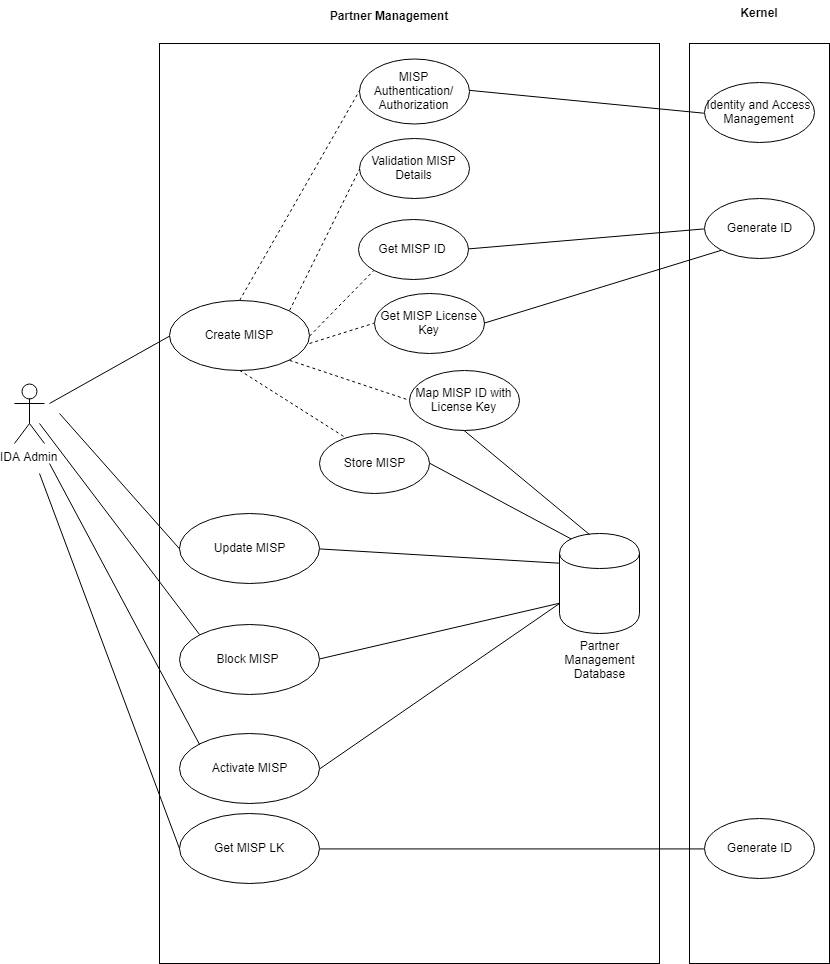

The diagram above was exported from draw.io. Its source (the exported page's mxGraphModel, read from the mxfile embedded in the PNG):
<mxGraphModel dx="1057" dy="686" grid="1" gridSize="10" guides="1" tooltips="1" connect="1" arrows="1" fold="1" page="1" pageScale="1" pageWidth="850" pageHeight="1100" math="0" shadow="0">
  <root>
    <mxCell id="0" />
    <mxCell id="1" parent="0" />
    <mxCell id="9BV5Hh1XJgXM72dCvo7y-2" value="" style="html=1;" vertex="1" parent="1">
      <mxGeometry x="170" y="120" width="500" height="920" as="geometry" />
    </mxCell>
    <mxCell id="9BV5Hh1XJgXM72dCvo7y-1" value="IDA Admin" style="shape=umlActor;verticalLabelPosition=bottom;labelBackgroundColor=#ffffff;verticalAlign=top;html=1;" vertex="1" parent="1">
      <mxGeometry x="25" y="460" width="30" height="60" as="geometry" />
    </mxCell>
    <mxCell id="9BV5Hh1XJgXM72dCvo7y-3" value="Partner Management" style="text;align=center;fontStyle=1;verticalAlign=middle;spacingLeft=3;spacingRight=3;strokeColor=none;rotatable=0;points=[[0,0.5],[1,0.5]];portConstraint=eastwest;" vertex="1" parent="1">
      <mxGeometry x="360" y="80" width="80" height="26" as="geometry" />
    </mxCell>
    <mxCell id="9BV5Hh1XJgXM72dCvo7y-4" value="Create MISP" style="ellipse;whiteSpace=wrap;html=1;" vertex="1" parent="1">
      <mxGeometry x="180" y="377" width="140" height="70" as="geometry" />
    </mxCell>
    <mxCell id="9BV5Hh1XJgXM72dCvo7y-9" value="" style="endArrow=none;html=1;entryX=0;entryY=0.5;entryDx=0;entryDy=0;" edge="1" parent="1" target="9BV5Hh1XJgXM72dCvo7y-4">
      <mxGeometry width="50" height="50" relative="1" as="geometry">
        <mxPoint x="60" y="480" as="sourcePoint" />
        <mxPoint x="130" y="360" as="targetPoint" />
      </mxGeometry>
    </mxCell>
    <mxCell id="9BV5Hh1XJgXM72dCvo7y-10" value="MISP Authentication/&lt;br&gt;Authorization&lt;br&gt;" style="ellipse;whiteSpace=wrap;html=1;" vertex="1" parent="1">
      <mxGeometry x="370" y="135" width="110" height="65" as="geometry" />
    </mxCell>
    <mxCell id="9BV5Hh1XJgXM72dCvo7y-11" value="Validation MISP Details&lt;br&gt;" style="ellipse;whiteSpace=wrap;html=1;rotation=0;" vertex="1" parent="1">
      <mxGeometry x="370" y="215" width="110" height="60" as="geometry" />
    </mxCell>
    <mxCell id="9BV5Hh1XJgXM72dCvo7y-12" value="Get MISP ID&lt;br&gt;" style="ellipse;whiteSpace=wrap;html=1;rotation=0;" vertex="1" parent="1">
      <mxGeometry x="368.5" y="296" width="110" height="60" as="geometry" />
    </mxCell>
    <mxCell id="9BV5Hh1XJgXM72dCvo7y-14" value="Get MISP License Key&lt;br&gt;" style="ellipse;whiteSpace=wrap;html=1;rotation=0;" vertex="1" parent="1">
      <mxGeometry x="385" y="370" width="110" height="60" as="geometry" />
    </mxCell>
    <mxCell id="9BV5Hh1XJgXM72dCvo7y-15" value="Map MISP ID with License Key&lt;br&gt;" style="ellipse;whiteSpace=wrap;html=1;rotation=0;" vertex="1" parent="1">
      <mxGeometry x="420" y="447" width="110" height="60" as="geometry" />
    </mxCell>
    <mxCell id="9BV5Hh1XJgXM72dCvo7y-17" value="" style="endArrow=none;dashed=1;html=1;exitX=0.5;exitY=0;exitDx=0;exitDy=0;entryX=0;entryY=0.5;entryDx=0;entryDy=0;" edge="1" parent="1" source="9BV5Hh1XJgXM72dCvo7y-4" target="9BV5Hh1XJgXM72dCvo7y-10">
      <mxGeometry width="50" height="50" relative="1" as="geometry">
        <mxPoint x="220" y="300" as="sourcePoint" />
        <mxPoint x="270" y="250" as="targetPoint" />
      </mxGeometry>
    </mxCell>
    <mxCell id="9BV5Hh1XJgXM72dCvo7y-18" value="" style="endArrow=none;dashed=1;html=1;exitX=1;exitY=0;exitDx=0;exitDy=0;entryX=0;entryY=0.5;entryDx=0;entryDy=0;" edge="1" parent="1" source="9BV5Hh1XJgXM72dCvo7y-4" target="9BV5Hh1XJgXM72dCvo7y-11">
      <mxGeometry width="50" height="50" relative="1" as="geometry">
        <mxPoint x="260.3333333333335" y="386.66666666666674" as="sourcePoint" />
        <mxPoint x="383.66666666666674" y="196.66666666666674" as="targetPoint" />
      </mxGeometry>
    </mxCell>
    <mxCell id="9BV5Hh1XJgXM72dCvo7y-19" value="" style="endArrow=none;dashed=1;html=1;exitX=1;exitY=0.5;exitDx=0;exitDy=0;entryX=0;entryY=1;entryDx=0;entryDy=0;" edge="1" parent="1" source="9BV5Hh1XJgXM72dCvo7y-4" target="9BV5Hh1XJgXM72dCvo7y-12">
      <mxGeometry width="50" height="50" relative="1" as="geometry">
        <mxPoint x="308.66666666666674" y="396.66666666666674" as="sourcePoint" />
        <mxPoint x="380.3333333333335" y="255" as="targetPoint" />
      </mxGeometry>
    </mxCell>
    <mxCell id="9BV5Hh1XJgXM72dCvo7y-21" value="" style="endArrow=none;dashed=1;html=1;entryX=0;entryY=0.5;entryDx=0;entryDy=0;" edge="1" parent="1" target="9BV5Hh1XJgXM72dCvo7y-14">
      <mxGeometry width="50" height="50" relative="1" as="geometry">
        <mxPoint x="320" y="420" as="sourcePoint" />
        <mxPoint x="378.66666666666674" y="416.66666666666674" as="targetPoint" />
      </mxGeometry>
    </mxCell>
    <mxCell id="9BV5Hh1XJgXM72dCvo7y-22" value="" style="endArrow=none;dashed=1;html=1;exitX=1;exitY=1;exitDx=0;exitDy=0;entryX=0;entryY=0.5;entryDx=0;entryDy=0;" edge="1" parent="1" source="9BV5Hh1XJgXM72dCvo7y-4" target="9BV5Hh1XJgXM72dCvo7y-15">
      <mxGeometry width="50" height="50" relative="1" as="geometry">
        <mxPoint x="282" y="456.66666666666674" as="sourcePoint" />
        <mxPoint x="378.66666666666674" y="500" as="targetPoint" />
      </mxGeometry>
    </mxCell>
    <mxCell id="9BV5Hh1XJgXM72dCvo7y-23" value="Block MISP&amp;nbsp;" style="ellipse;whiteSpace=wrap;html=1;" vertex="1" parent="1">
      <mxGeometry x="190" y="701" width="140" height="70" as="geometry" />
    </mxCell>
    <mxCell id="9BV5Hh1XJgXM72dCvo7y-24" value="Activate MISP" style="ellipse;whiteSpace=wrap;html=1;" vertex="1" parent="1">
      <mxGeometry x="190" y="810" width="140" height="70" as="geometry" />
    </mxCell>
    <mxCell id="9BV5Hh1XJgXM72dCvo7y-25" value="Get MISP LK" style="ellipse;whiteSpace=wrap;html=1;" vertex="1" parent="1">
      <mxGeometry x="190" y="890" width="140" height="70" as="geometry" />
    </mxCell>
    <mxCell id="9BV5Hh1XJgXM72dCvo7y-27" value="" style="shape=cylinder;whiteSpace=wrap;html=1;boundedLbl=1;backgroundOutline=1;" vertex="1" parent="1">
      <mxGeometry x="570" y="610" width="80" height="100" as="geometry" />
    </mxCell>
    <mxCell id="9BV5Hh1XJgXM72dCvo7y-28" value="" style="endArrow=none;html=1;exitX=0;exitY=0.7;exitDx=0;exitDy=0;entryX=1;entryY=0.5;entryDx=0;entryDy=0;" edge="1" parent="1" source="9BV5Hh1XJgXM72dCvo7y-27" target="9BV5Hh1XJgXM72dCvo7y-23">
      <mxGeometry width="50" height="50" relative="1" as="geometry">
        <mxPoint x="410.3333333333335" y="585" as="sourcePoint" />
        <mxPoint x="390" y="775" as="targetPoint" />
      </mxGeometry>
    </mxCell>
    <mxCell id="9BV5Hh1XJgXM72dCvo7y-29" value="" style="endArrow=none;html=1;entryX=0;entryY=0;entryDx=0;entryDy=0;" edge="1" parent="1" target="9BV5Hh1XJgXM72dCvo7y-23">
      <mxGeometry width="50" height="50" relative="1" as="geometry">
        <mxPoint x="50" y="500" as="sourcePoint" />
        <mxPoint x="190.33333333333348" y="421.66666666666674" as="targetPoint" />
      </mxGeometry>
    </mxCell>
    <mxCell id="9BV5Hh1XJgXM72dCvo7y-30" value="" style="endArrow=none;html=1;entryX=0;entryY=0;entryDx=0;entryDy=0;" edge="1" parent="1" target="9BV5Hh1XJgXM72dCvo7y-24">
      <mxGeometry width="50" height="50" relative="1" as="geometry">
        <mxPoint x="60" y="540" as="sourcePoint" />
        <mxPoint x="179.83333333333348" y="760" as="targetPoint" />
      </mxGeometry>
    </mxCell>
    <mxCell id="9BV5Hh1XJgXM72dCvo7y-31" value="" style="endArrow=none;html=1;entryX=0;entryY=0.5;entryDx=0;entryDy=0;" edge="1" parent="1" target="9BV5Hh1XJgXM72dCvo7y-25">
      <mxGeometry width="50" height="50" relative="1" as="geometry">
        <mxPoint x="50" y="550" as="sourcePoint" />
        <mxPoint x="180.33333333333348" y="805" as="targetPoint" />
      </mxGeometry>
    </mxCell>
    <mxCell id="9BV5Hh1XJgXM72dCvo7y-32" value="Partner Management &lt;br&gt;Database" style="text;html=1;strokeColor=none;fillColor=none;align=center;verticalAlign=middle;whiteSpace=wrap;rounded=0;" vertex="1" parent="1">
      <mxGeometry x="590" y="726" width="40" height="20" as="geometry" />
    </mxCell>
    <mxCell id="9BV5Hh1XJgXM72dCvo7y-33" value="" style="endArrow=none;html=1;entryX=1;entryY=0.5;entryDx=0;entryDy=0;" edge="1" parent="1" target="9BV5Hh1XJgXM72dCvo7y-24">
      <mxGeometry width="50" height="50" relative="1" as="geometry">
        <mxPoint x="570" y="680" as="sourcePoint" />
        <mxPoint x="330.3333333333335" y="675" as="targetPoint" />
      </mxGeometry>
    </mxCell>
    <mxCell id="9BV5Hh1XJgXM72dCvo7y-34" value="Update MISP" style="ellipse;whiteSpace=wrap;html=1;" vertex="1" parent="1">
      <mxGeometry x="190" y="590" width="140" height="70" as="geometry" />
    </mxCell>
    <mxCell id="9BV5Hh1XJgXM72dCvo7y-35" value="" style="endArrow=none;html=1;entryX=0;entryY=0.5;entryDx=0;entryDy=0;" edge="1" parent="1" target="9BV5Hh1XJgXM72dCvo7y-34">
      <mxGeometry width="50" height="50" relative="1" as="geometry">
        <mxPoint x="70" y="490" as="sourcePoint" />
        <mxPoint x="190.33333333333348" y="421.66666666666674" as="targetPoint" />
      </mxGeometry>
    </mxCell>
    <mxCell id="9BV5Hh1XJgXM72dCvo7y-36" value="" style="endArrow=none;html=1;exitX=0;exitY=0.3;exitDx=0;exitDy=0;entryX=1;entryY=0.5;entryDx=0;entryDy=0;" edge="1" parent="1" source="9BV5Hh1XJgXM72dCvo7y-27" target="9BV5Hh1XJgXM72dCvo7y-34">
      <mxGeometry width="50" height="50" relative="1" as="geometry">
        <mxPoint x="580.3333333333335" y="690" as="sourcePoint" />
        <mxPoint x="340.3333333333335" y="746.6666666666667" as="targetPoint" />
      </mxGeometry>
    </mxCell>
    <mxCell id="9BV5Hh1XJgXM72dCvo7y-39" value="" style="rounded=0;whiteSpace=wrap;html=1;" vertex="1" parent="1">
      <mxGeometry x="700" y="120" width="140" height="920" as="geometry" />
    </mxCell>
    <mxCell id="9BV5Hh1XJgXM72dCvo7y-40" value="Kernel" style="text;align=center;fontStyle=1;verticalAlign=middle;spacingLeft=3;spacingRight=3;strokeColor=none;rotatable=0;points=[[0,0.5],[1,0.5]];portConstraint=eastwest;" vertex="1" parent="1">
      <mxGeometry x="730" y="77" width="80" height="26" as="geometry" />
    </mxCell>
    <mxCell id="9BV5Hh1XJgXM72dCvo7y-41" value="Generate ID&lt;br&gt;" style="ellipse;whiteSpace=wrap;html=1;rotation=0;" vertex="1" parent="1">
      <mxGeometry x="715" y="275" width="110" height="60" as="geometry" />
    </mxCell>
    <mxCell id="9BV5Hh1XJgXM72dCvo7y-42" value="" style="endArrow=none;html=1;exitX=0;exitY=0.5;exitDx=0;exitDy=0;entryX=1;entryY=0.5;entryDx=0;entryDy=0;" edge="1" parent="1" source="9BV5Hh1XJgXM72dCvo7y-41" target="9BV5Hh1XJgXM72dCvo7y-12">
      <mxGeometry width="50" height="50" relative="1" as="geometry">
        <mxPoint x="580.1428571428573" y="649.7142857142858" as="sourcePoint" />
        <mxPoint x="340.14285714285734" y="635.4285714285716" as="targetPoint" />
      </mxGeometry>
    </mxCell>
    <mxCell id="9BV5Hh1XJgXM72dCvo7y-43" value="Identity and Access Management&lt;br&gt;" style="ellipse;whiteSpace=wrap;html=1;rotation=0;" vertex="1" parent="1">
      <mxGeometry x="715" y="159" width="110" height="60" as="geometry" />
    </mxCell>
    <mxCell id="9BV5Hh1XJgXM72dCvo7y-44" value="" style="endArrow=none;html=1;exitX=0;exitY=0.5;exitDx=0;exitDy=0;entryX=1;entryY=0.5;entryDx=0;entryDy=0;" edge="1" parent="1" source="9BV5Hh1XJgXM72dCvo7y-43" target="9BV5Hh1XJgXM72dCvo7y-10">
      <mxGeometry width="50" height="50" relative="1" as="geometry">
        <mxPoint x="724.4285714285716" y="315.42857142857144" as="sourcePoint" />
        <mxPoint x="488.7142857142858" y="335.42857142857144" as="targetPoint" />
      </mxGeometry>
    </mxCell>
    <mxCell id="9BV5Hh1XJgXM72dCvo7y-46" value="Store MISP&lt;br&gt;" style="ellipse;whiteSpace=wrap;html=1;rotation=0;" vertex="1" parent="1">
      <mxGeometry x="330" y="510" width="110" height="60" as="geometry" />
    </mxCell>
    <mxCell id="9BV5Hh1XJgXM72dCvo7y-47" value="" style="endArrow=none;dashed=1;html=1;exitX=0.5;exitY=1;exitDx=0;exitDy=0;entryX=0.239;entryY=0.059;entryDx=0;entryDy=0;entryPerimeter=0;" edge="1" parent="1" source="9BV5Hh1XJgXM72dCvo7y-4" target="9BV5Hh1XJgXM72dCvo7y-46">
      <mxGeometry width="50" height="50" relative="1" as="geometry">
        <mxPoint x="283" y="455.42857142857156" as="sourcePoint" />
        <mxPoint x="378.7142857142858" y="499.7142857142858" as="targetPoint" />
      </mxGeometry>
    </mxCell>
    <mxCell id="9BV5Hh1XJgXM72dCvo7y-48" value="" style="endArrow=none;html=1;exitX=0.15;exitY=0.05;exitDx=0;exitDy=0;entryX=1;entryY=0.5;entryDx=0;entryDy=0;exitPerimeter=0;" edge="1" parent="1" source="9BV5Hh1XJgXM72dCvo7y-27" target="9BV5Hh1XJgXM72dCvo7y-46">
      <mxGeometry width="50" height="50" relative="1" as="geometry">
        <mxPoint x="741.5714285714287" y="336.8571428571429" as="sourcePoint" />
        <mxPoint x="488.7142857142858" y="416.8571428571429" as="targetPoint" />
      </mxGeometry>
    </mxCell>
    <mxCell id="9BV5Hh1XJgXM72dCvo7y-49" value="" style="endArrow=none;html=1;exitX=0;exitY=1;exitDx=0;exitDy=0;entryX=1;entryY=0.5;entryDx=0;entryDy=0;" edge="1" parent="1" source="9BV5Hh1XJgXM72dCvo7y-41" target="9BV5Hh1XJgXM72dCvo7y-14">
      <mxGeometry width="50" height="50" relative="1" as="geometry">
        <mxPoint x="724.4285714285716" y="315.42857142857144" as="sourcePoint" />
        <mxPoint x="488.7142857142858" y="335.42857142857144" as="targetPoint" />
      </mxGeometry>
    </mxCell>
    <mxCell id="9BV5Hh1XJgXM72dCvo7y-50" value="Generate ID&lt;br&gt;" style="ellipse;whiteSpace=wrap;html=1;rotation=0;" vertex="1" parent="1">
      <mxGeometry x="715" y="895" width="110" height="60" as="geometry" />
    </mxCell>
    <mxCell id="9BV5Hh1XJgXM72dCvo7y-51" value="" style="endArrow=none;html=1;exitX=0;exitY=0.5;exitDx=0;exitDy=0;entryX=1;entryY=0.5;entryDx=0;entryDy=0;" edge="1" parent="1" source="9BV5Hh1XJgXM72dCvo7y-50" target="9BV5Hh1XJgXM72dCvo7y-25">
      <mxGeometry width="50" height="50" relative="1" as="geometry">
        <mxPoint x="741.5714285714287" y="336.8571428571429" as="sourcePoint" />
        <mxPoint x="504.42857142857156" y="409.7142857142858" as="targetPoint" />
      </mxGeometry>
    </mxCell>
    <mxCell id="y3xxuuSW4t2_r7oBBThG-1" value="" style="endArrow=none;html=1;exitX=0.377;exitY=0.016;exitDx=0;exitDy=0;entryX=0.5;entryY=1;entryDx=0;entryDy=0;exitPerimeter=0;" edge="1" parent="1" source="9BV5Hh1XJgXM72dCvo7y-27" target="9BV5Hh1XJgXM72dCvo7y-15">
      <mxGeometry width="50" height="50" relative="1" as="geometry">
        <mxPoint x="591.5714285714287" y="625.4285714285716" as="sourcePoint" />
        <mxPoint x="450.14285714285734" y="549.7142857142858" as="targetPoint" />
      </mxGeometry>
    </mxCell>
  </root>
</mxGraphModel>